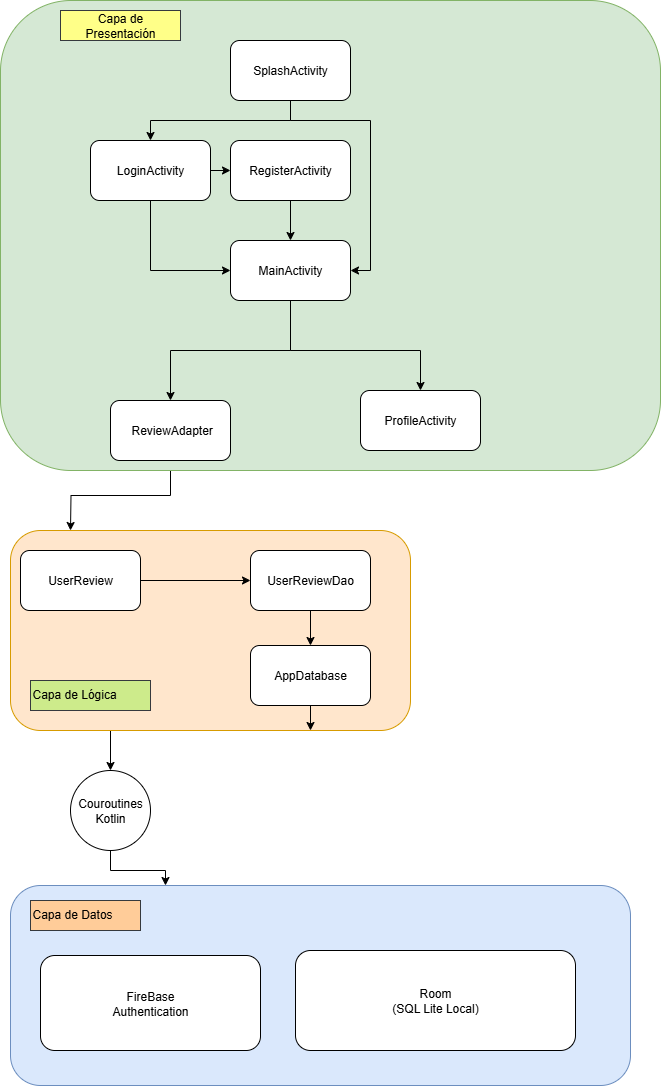

The diagram above was exported from draw.io. Its source (the exported page's mxGraphModel, read from the mxfile embedded in the PNG):
<mxGraphModel dx="1426" dy="875" grid="1" gridSize="10" guides="1" tooltips="1" connect="1" arrows="1" fold="1" page="1" pageScale="1" pageWidth="827" pageHeight="1169" math="0" shadow="0">
  <root>
    <mxCell id="0" />
    <mxCell id="1" parent="0" />
    <mxCell id="b9RRXn2OfmFJYIJQ9h23-1" value="" style="rounded=1;whiteSpace=wrap;html=1;fillColor=#dae8fc;strokeColor=#6c8ebf;" parent="1" vertex="1">
      <mxGeometry x="90" y="895" width="620" height="200" as="geometry" />
    </mxCell>
    <mxCell id="b9RRXn2OfmFJYIJQ9h23-2" style="edgeStyle=orthogonalEdgeStyle;rounded=0;orthogonalLoop=1;jettySize=auto;html=1;exitX=0.25;exitY=1;exitDx=0;exitDy=0;entryX=0.5;entryY=0;entryDx=0;entryDy=0;" parent="1" source="b9RRXn2OfmFJYIJQ9h23-3" target="b9RRXn2OfmFJYIJQ9h23-11" edge="1">
      <mxGeometry relative="1" as="geometry" />
    </mxCell>
    <mxCell id="b9RRXn2OfmFJYIJQ9h23-3" value="" style="rounded=1;whiteSpace=wrap;html=1;fillColor=#ffe6cc;strokeColor=#d79b00;" parent="1" vertex="1">
      <mxGeometry x="90" y="540" width="400" height="200" as="geometry" />
    </mxCell>
    <mxCell id="b9RRXn2OfmFJYIJQ9h23-4" style="edgeStyle=orthogonalEdgeStyle;rounded=0;orthogonalLoop=1;jettySize=auto;html=1;exitX=1;exitY=0.5;exitDx=0;exitDy=0;entryX=0;entryY=0.5;entryDx=0;entryDy=0;" parent="1" source="b9RRXn2OfmFJYIJQ9h23-5" target="b9RRXn2OfmFJYIJQ9h23-7" edge="1">
      <mxGeometry relative="1" as="geometry" />
    </mxCell>
    <mxCell id="b9RRXn2OfmFJYIJQ9h23-5" value="UserReview" style="rounded=1;whiteSpace=wrap;html=1;" parent="1" vertex="1">
      <mxGeometry x="100" y="560" width="120" height="60" as="geometry" />
    </mxCell>
    <mxCell id="b9RRXn2OfmFJYIJQ9h23-6" style="edgeStyle=orthogonalEdgeStyle;rounded=0;orthogonalLoop=1;jettySize=auto;html=1;entryX=0.5;entryY=0;entryDx=0;entryDy=0;" parent="1" source="b9RRXn2OfmFJYIJQ9h23-7" target="b9RRXn2OfmFJYIJQ9h23-9" edge="1">
      <mxGeometry relative="1" as="geometry" />
    </mxCell>
    <mxCell id="b9RRXn2OfmFJYIJQ9h23-7" value="UserReviewDao" style="rounded=1;whiteSpace=wrap;html=1;" parent="1" vertex="1">
      <mxGeometry x="330" y="560" width="120" height="60" as="geometry" />
    </mxCell>
    <mxCell id="b9RRXn2OfmFJYIJQ9h23-8" style="edgeStyle=orthogonalEdgeStyle;rounded=0;orthogonalLoop=1;jettySize=auto;html=1;exitX=0.5;exitY=1;exitDx=0;exitDy=0;entryX=0.75;entryY=1;entryDx=0;entryDy=0;" parent="1" source="b9RRXn2OfmFJYIJQ9h23-9" target="b9RRXn2OfmFJYIJQ9h23-3" edge="1">
      <mxGeometry relative="1" as="geometry" />
    </mxCell>
    <mxCell id="b9RRXn2OfmFJYIJQ9h23-9" value="AppDatabase" style="rounded=1;whiteSpace=wrap;html=1;" parent="1" vertex="1">
      <mxGeometry x="330" y="655" width="120" height="60" as="geometry" />
    </mxCell>
    <mxCell id="b9RRXn2OfmFJYIJQ9h23-10" style="edgeStyle=orthogonalEdgeStyle;rounded=0;orthogonalLoop=1;jettySize=auto;html=1;exitX=0.5;exitY=1;exitDx=0;exitDy=0;entryX=0.25;entryY=0;entryDx=0;entryDy=0;" parent="1" source="b9RRXn2OfmFJYIJQ9h23-11" target="b9RRXn2OfmFJYIJQ9h23-1" edge="1">
      <mxGeometry relative="1" as="geometry" />
    </mxCell>
    <mxCell id="b9RRXn2OfmFJYIJQ9h23-11" value="Couroutines Kotlin" style="ellipse;whiteSpace=wrap;html=1;aspect=fixed;" parent="1" vertex="1">
      <mxGeometry x="150" y="780" width="80" height="80" as="geometry" />
    </mxCell>
    <mxCell id="b9RRXn2OfmFJYIJQ9h23-12" value="Room&lt;div&gt;(SQL Lite Local)&lt;/div&gt;" style="rounded=1;whiteSpace=wrap;html=1;" parent="1" vertex="1">
      <mxGeometry x="375" y="960" width="280" height="100" as="geometry" />
    </mxCell>
    <mxCell id="b9RRXn2OfmFJYIJQ9h23-13" style="edgeStyle=orthogonalEdgeStyle;rounded=0;orthogonalLoop=1;jettySize=auto;html=1;exitX=0.5;exitY=1;exitDx=0;exitDy=0;" parent="1" source="b9RRXn2OfmFJYIJQ9h23-19" edge="1">
      <mxGeometry relative="1" as="geometry">
        <mxPoint x="150" y="540" as="targetPoint" />
      </mxGeometry>
    </mxCell>
    <mxCell id="b9RRXn2OfmFJYIJQ9h23-14" value="" style="rounded=1;whiteSpace=wrap;html=1;fillColor=#d5e8d4;strokeColor=#82b366;" parent="1" vertex="1">
      <mxGeometry x="80" y="10" width="660" height="470" as="geometry" />
    </mxCell>
    <mxCell id="b9RRXn2OfmFJYIJQ9h23-26" style="edgeStyle=orthogonalEdgeStyle;rounded=0;orthogonalLoop=1;jettySize=auto;html=1;exitX=0.5;exitY=1;exitDx=0;exitDy=0;entryX=1;entryY=0.5;entryDx=0;entryDy=0;" parent="1" source="b9RRXn2OfmFJYIJQ9h23-16" target="b9RRXn2OfmFJYIJQ9h23-18" edge="1">
      <mxGeometry relative="1" as="geometry">
        <Array as="points">
          <mxPoint x="370" y="130" />
          <mxPoint x="450" y="130" />
          <mxPoint x="450" y="280" />
        </Array>
      </mxGeometry>
    </mxCell>
    <mxCell id="b9RRXn2OfmFJYIJQ9h23-28" style="edgeStyle=orthogonalEdgeStyle;rounded=0;orthogonalLoop=1;jettySize=auto;html=1;exitX=0.5;exitY=1;exitDx=0;exitDy=0;entryX=0.5;entryY=0;entryDx=0;entryDy=0;" parent="1" source="b9RRXn2OfmFJYIJQ9h23-16" target="b9RRXn2OfmFJYIJQ9h23-27" edge="1">
      <mxGeometry relative="1" as="geometry" />
    </mxCell>
    <mxCell id="b9RRXn2OfmFJYIJQ9h23-16" value="SplashActivity" style="rounded=1;whiteSpace=wrap;html=1;" parent="1" vertex="1">
      <mxGeometry x="310" y="50" width="120" height="60" as="geometry" />
    </mxCell>
    <mxCell id="b9RRXn2OfmFJYIJQ9h23-17" style="edgeStyle=orthogonalEdgeStyle;rounded=0;orthogonalLoop=1;jettySize=auto;html=1;exitX=0.5;exitY=1;exitDx=0;exitDy=0;entryX=0.5;entryY=0;entryDx=0;entryDy=0;" parent="1" source="b9RRXn2OfmFJYIJQ9h23-18" target="b9RRXn2OfmFJYIJQ9h23-19" edge="1">
      <mxGeometry relative="1" as="geometry" />
    </mxCell>
    <mxCell id="b9RRXn2OfmFJYIJQ9h23-18" value="MainActivity" style="rounded=1;whiteSpace=wrap;html=1;" parent="1" vertex="1">
      <mxGeometry x="310" y="250" width="120" height="60" as="geometry" />
    </mxCell>
    <mxCell id="b9RRXn2OfmFJYIJQ9h23-19" value="&amp;nbsp;ReviewAdapter" style="rounded=1;whiteSpace=wrap;html=1;" parent="1" vertex="1">
      <mxGeometry x="190" y="410" width="120" height="60" as="geometry" />
    </mxCell>
    <mxCell id="b9RRXn2OfmFJYIJQ9h23-20" style="edgeStyle=orthogonalEdgeStyle;rounded=0;orthogonalLoop=1;jettySize=auto;html=1;exitX=0.5;exitY=1;exitDx=0;exitDy=0;entryX=0.5;entryY=0;entryDx=0;entryDy=0;" parent="1" source="b9RRXn2OfmFJYIJQ9h23-21" target="b9RRXn2OfmFJYIJQ9h23-18" edge="1">
      <mxGeometry relative="1" as="geometry" />
    </mxCell>
    <mxCell id="b9RRXn2OfmFJYIJQ9h23-21" value="RegisterActivity" style="rounded=1;whiteSpace=wrap;html=1;" parent="1" vertex="1">
      <mxGeometry x="310" y="150" width="120" height="60" as="geometry" />
    </mxCell>
    <mxCell id="b9RRXn2OfmFJYIJQ9h23-22" value="Capa de Presentación" style="text;strokeColor=#36393d;align=center;fillColor=#ffff88;html=1;verticalAlign=middle;whiteSpace=wrap;rounded=0;" parent="1" vertex="1">
      <mxGeometry x="140" y="20" width="120" height="30" as="geometry" />
    </mxCell>
    <mxCell id="b9RRXn2OfmFJYIJQ9h23-23" value="Capa de Lógica" style="text;whiteSpace=wrap;html=1;fillColor=#cdeb8b;strokeColor=#36393d;" parent="1" vertex="1">
      <mxGeometry x="110" y="690" width="120" height="30" as="geometry" />
    </mxCell>
    <mxCell id="b9RRXn2OfmFJYIJQ9h23-24" value="Capa de Datos" style="text;whiteSpace=wrap;html=1;fillColor=#ffcc99;strokeColor=#36393d;" parent="1" vertex="1">
      <mxGeometry x="110" y="910" width="110" height="30" as="geometry" />
    </mxCell>
    <mxCell id="b9RRXn2OfmFJYIJQ9h23-25" value="FireBase&lt;div&gt;Authentication&lt;/div&gt;" style="rounded=1;whiteSpace=wrap;html=1;" parent="1" vertex="1">
      <mxGeometry x="120" y="965" width="220" height="95" as="geometry" />
    </mxCell>
    <mxCell id="b9RRXn2OfmFJYIJQ9h23-29" style="edgeStyle=orthogonalEdgeStyle;rounded=0;orthogonalLoop=1;jettySize=auto;html=1;exitX=1;exitY=0.5;exitDx=0;exitDy=0;entryX=0;entryY=0.5;entryDx=0;entryDy=0;" parent="1" source="b9RRXn2OfmFJYIJQ9h23-27" target="b9RRXn2OfmFJYIJQ9h23-21" edge="1">
      <mxGeometry relative="1" as="geometry" />
    </mxCell>
    <mxCell id="b9RRXn2OfmFJYIJQ9h23-30" style="edgeStyle=orthogonalEdgeStyle;rounded=0;orthogonalLoop=1;jettySize=auto;html=1;exitX=0.5;exitY=1;exitDx=0;exitDy=0;entryX=0;entryY=0.5;entryDx=0;entryDy=0;" parent="1" source="b9RRXn2OfmFJYIJQ9h23-27" target="b9RRXn2OfmFJYIJQ9h23-18" edge="1">
      <mxGeometry relative="1" as="geometry" />
    </mxCell>
    <mxCell id="b9RRXn2OfmFJYIJQ9h23-27" value="LoginActivity" style="rounded=1;whiteSpace=wrap;html=1;" parent="1" vertex="1">
      <mxGeometry x="170" y="150" width="120" height="60" as="geometry" />
    </mxCell>
    <mxCell id="EeVpt3Qc25fK_EZAriFN-1" value="ProfileActivity" style="rounded=1;whiteSpace=wrap;html=1;" vertex="1" parent="1">
      <mxGeometry x="440" y="400" width="120" height="60" as="geometry" />
    </mxCell>
    <mxCell id="EeVpt3Qc25fK_EZAriFN-2" style="edgeStyle=orthogonalEdgeStyle;rounded=0;orthogonalLoop=1;jettySize=auto;html=1;exitX=0.5;exitY=1;exitDx=0;exitDy=0;entryX=0.5;entryY=0;entryDx=0;entryDy=0;" edge="1" parent="1" source="b9RRXn2OfmFJYIJQ9h23-18" target="EeVpt3Qc25fK_EZAriFN-1">
      <mxGeometry relative="1" as="geometry">
        <mxPoint x="500" y="340" as="sourcePoint" />
        <mxPoint x="380" y="440" as="targetPoint" />
        <Array as="points">
          <mxPoint x="370" y="360" />
        </Array>
      </mxGeometry>
    </mxCell>
  </root>
</mxGraphModel>